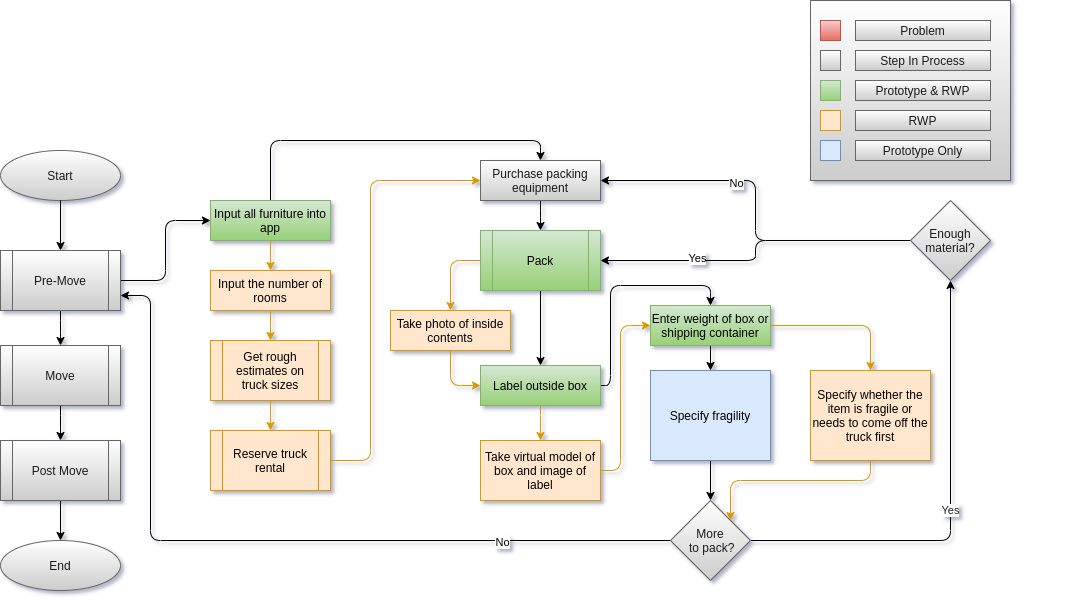

The diagram above was exported from draw.io. Its source (the exported page's mxGraphModel, read from the mxfile embedded in the PNG):
<mxGraphModel dx="1350" dy="679" grid="1" gridSize="10" guides="1" tooltips="1" connect="1" arrows="1" fold="1" page="1" pageScale="1" pageWidth="850" pageHeight="1100" math="0" shadow="0">
  <root>
    <mxCell id="iRFMkOZJe1_6mZw95uA9-0" />
    <mxCell id="iRFMkOZJe1_6mZw95uA9-1" parent="iRFMkOZJe1_6mZw95uA9-0" />
    <mxCell id="iRFMkOZJe1_6mZw95uA9-3" value="Start" style="ellipse;whiteSpace=wrap;html=1;fontColor=#1A1A1A;strokeColor=#666666;fillColor=#FFFFFF;gradientColor=#CCCCCC;" parent="iRFMkOZJe1_6mZw95uA9-1" vertex="1">
      <mxGeometry x="70" y="200" width="120" height="50" as="geometry" />
    </mxCell>
    <mxCell id="iRFMkOZJe1_6mZw95uA9-4" style="edgeStyle=orthogonalEdgeStyle;orthogonalLoop=1;jettySize=auto;html=1;exitX=0.5;exitY=1;exitDx=0;exitDy=0;" parent="iRFMkOZJe1_6mZw95uA9-1" source="iRFMkOZJe1_6mZw95uA9-3" target="iRFMkOZJe1_6mZw95uA9-7" edge="1">
      <mxGeometry relative="1" as="geometry">
        <mxPoint x="130" y="260" as="sourcePoint" />
      </mxGeometry>
    </mxCell>
    <mxCell id="iRFMkOZJe1_6mZw95uA9-6" style="edgeStyle=orthogonalEdgeStyle;orthogonalLoop=1;jettySize=auto;html=1;" parent="iRFMkOZJe1_6mZw95uA9-1" source="iRFMkOZJe1_6mZw95uA9-7" target="iRFMkOZJe1_6mZw95uA9-9" edge="1">
      <mxGeometry relative="1" as="geometry" />
    </mxCell>
    <mxCell id="YUOyuZ3R5j1TT8fswNH3-4" style="edgeStyle=orthogonalEdgeStyle;orthogonalLoop=1;jettySize=auto;html=1;entryX=0;entryY=0.5;entryDx=0;entryDy=0;" parent="iRFMkOZJe1_6mZw95uA9-1" source="iRFMkOZJe1_6mZw95uA9-7" target="YUOyuZ3R5j1TT8fswNH3-1" edge="1">
      <mxGeometry relative="1" as="geometry" />
    </mxCell>
    <mxCell id="iRFMkOZJe1_6mZw95uA9-7" value="Pre-Move" style="shape=process;whiteSpace=wrap;html=1;backgroundOutline=1;fontColor=#1A1A1A;strokeColor=#666666;fillColor=#FFFFFF;gradientColor=#CCCCCC;" parent="iRFMkOZJe1_6mZw95uA9-1" vertex="1">
      <mxGeometry x="70" y="300" width="120" height="60" as="geometry" />
    </mxCell>
    <mxCell id="iRFMkOZJe1_6mZw95uA9-8" style="edgeStyle=orthogonalEdgeStyle;orthogonalLoop=1;jettySize=auto;html=1;" parent="iRFMkOZJe1_6mZw95uA9-1" source="iRFMkOZJe1_6mZw95uA9-9" target="iRFMkOZJe1_6mZw95uA9-11" edge="1">
      <mxGeometry relative="1" as="geometry" />
    </mxCell>
    <mxCell id="iRFMkOZJe1_6mZw95uA9-9" value="Move" style="shape=process;whiteSpace=wrap;html=1;backgroundOutline=1;fontColor=#1A1A1A;strokeColor=#666666;fillColor=#FFFFFF;gradientColor=#CCCCCC;" parent="iRFMkOZJe1_6mZw95uA9-1" vertex="1">
      <mxGeometry x="70" y="395" width="120" height="60" as="geometry" />
    </mxCell>
    <mxCell id="iRFMkOZJe1_6mZw95uA9-10" style="edgeStyle=orthogonalEdgeStyle;orthogonalLoop=1;jettySize=auto;html=1;" parent="iRFMkOZJe1_6mZw95uA9-1" source="iRFMkOZJe1_6mZw95uA9-11" target="iRFMkOZJe1_6mZw95uA9-12" edge="1">
      <mxGeometry relative="1" as="geometry" />
    </mxCell>
    <mxCell id="iRFMkOZJe1_6mZw95uA9-11" value="Post Move" style="shape=process;whiteSpace=wrap;html=1;backgroundOutline=1;fontColor=#1A1A1A;strokeColor=#666666;fillColor=#FFFFFF;gradientColor=#CCCCCC;" parent="iRFMkOZJe1_6mZw95uA9-1" vertex="1">
      <mxGeometry x="70" y="490" width="120" height="60" as="geometry" />
    </mxCell>
    <mxCell id="iRFMkOZJe1_6mZw95uA9-12" value="End" style="ellipse;whiteSpace=wrap;html=1;fontColor=#1A1A1A;strokeColor=#666666;fillColor=#FFFFFF;gradientColor=#CCCCCC;" parent="iRFMkOZJe1_6mZw95uA9-1" vertex="1">
      <mxGeometry x="70" y="590" width="120" height="50" as="geometry" />
    </mxCell>
    <mxCell id="IxOol0jWdOago8MWRzUY-24" style="edgeStyle=orthogonalEdgeStyle;curved=0;sketch=0;orthogonalLoop=1;jettySize=auto;html=1;entryX=1;entryY=0.5;entryDx=0;entryDy=0;fontColor=#1A1A1A;" parent="iRFMkOZJe1_6mZw95uA9-1" source="IxOol0jWdOago8MWRzUY-0" target="IxOol0jWdOago8MWRzUY-4" edge="1">
      <mxGeometry relative="1" as="geometry" />
    </mxCell>
    <mxCell id="lva6lJ6FI22UfEp_ajR5-0" value="No" style="edgeLabel;html=1;align=center;verticalAlign=middle;resizable=0;points=[];" parent="IxOol0jWdOago8MWRzUY-24" vertex="1" connectable="0">
      <mxGeometry x="0.2696" y="2" relative="1" as="geometry">
        <mxPoint as="offset" />
      </mxGeometry>
    </mxCell>
    <mxCell id="IxOol0jWdOago8MWRzUY-25" style="edgeStyle=orthogonalEdgeStyle;curved=0;sketch=0;orthogonalLoop=1;jettySize=auto;html=1;entryX=1;entryY=0.5;entryDx=0;entryDy=0;fontColor=#1A1A1A;" parent="iRFMkOZJe1_6mZw95uA9-1" source="IxOol0jWdOago8MWRzUY-0" target="JxVd1ns-1-it1NUW1-8G-0" edge="1">
      <mxGeometry relative="1" as="geometry">
        <mxPoint x="380" y="290" as="targetPoint" />
      </mxGeometry>
    </mxCell>
    <mxCell id="lva6lJ6FI22UfEp_ajR5-1" value="Yes" style="edgeLabel;html=1;align=center;verticalAlign=middle;resizable=0;points=[];" parent="IxOol0jWdOago8MWRzUY-25" vertex="1" connectable="0">
      <mxGeometry x="0.4211" y="-3" relative="1" as="geometry">
        <mxPoint as="offset" />
      </mxGeometry>
    </mxCell>
    <mxCell id="IxOol0jWdOago8MWRzUY-0" value="Enough material?" style="rhombus;whiteSpace=wrap;html=1;gradientColor=#CCCCCC;fillColor=#FFFFFF;strokeColor=#666666;fontColor=#1A1A1A;" parent="iRFMkOZJe1_6mZw95uA9-1" vertex="1">
      <mxGeometry x="980" y="250" width="80" height="80" as="geometry" />
    </mxCell>
    <mxCell id="IxOol0jWdOago8MWRzUY-16" style="edgeStyle=orthogonalEdgeStyle;curved=0;sketch=0;orthogonalLoop=1;jettySize=auto;html=1;fontColor=#1A1A1A;entryX=0.5;entryY=0;entryDx=0;entryDy=0;" parent="iRFMkOZJe1_6mZw95uA9-1" source="IxOol0jWdOago8MWRzUY-4" target="JxVd1ns-1-it1NUW1-8G-0" edge="1">
      <mxGeometry relative="1" as="geometry">
        <mxPoint x="320" y="270" as="targetPoint" />
      </mxGeometry>
    </mxCell>
    <mxCell id="IxOol0jWdOago8MWRzUY-4" value="Purchase packing equipment" style="whiteSpace=wrap;html=1;fontSize=12;gradientColor=#CCCCCC;fillColor=#FFFFFF;strokeColor=#666666;fontColor=#1A1A1A;" parent="iRFMkOZJe1_6mZw95uA9-1" vertex="1">
      <mxGeometry x="550" y="210" width="120" height="40" as="geometry" />
    </mxCell>
    <mxCell id="IxOol0jWdOago8MWRzUY-18" style="edgeStyle=orthogonalEdgeStyle;curved=0;sketch=0;orthogonalLoop=1;jettySize=auto;html=1;fontColor=#1A1A1A;fillColor=#ffe6cc;strokeColor=#d79b00;entryX=0;entryY=0.5;entryDx=0;entryDy=0;" parent="iRFMkOZJe1_6mZw95uA9-1" source="IxOol0jWdOago8MWRzUY-6" target="IxOol0jWdOago8MWRzUY-7" edge="1">
      <mxGeometry relative="1" as="geometry" />
    </mxCell>
    <mxCell id="IxOol0jWdOago8MWRzUY-6" value="Take photo of inside contents" style="whiteSpace=wrap;html=1;fontSize=12;glass=0;strokeWidth=1;shadow=0;fillColor=#ffe6cc;strokeColor=#d79b00;" parent="iRFMkOZJe1_6mZw95uA9-1" vertex="1">
      <mxGeometry x="460" y="360" width="120" height="40" as="geometry" />
    </mxCell>
    <mxCell id="IxOol0jWdOago8MWRzUY-19" style="edgeStyle=orthogonalEdgeStyle;curved=0;sketch=0;orthogonalLoop=1;jettySize=auto;html=1;entryX=0.5;entryY=0;entryDx=0;entryDy=0;fontColor=#1A1A1A;fillColor=#ffe6cc;strokeColor=#d79b00;" parent="iRFMkOZJe1_6mZw95uA9-1" source="IxOol0jWdOago8MWRzUY-7" target="IxOol0jWdOago8MWRzUY-8" edge="1">
      <mxGeometry relative="1" as="geometry" />
    </mxCell>
    <mxCell id="ugQ-hWQaAkupbmZ0ySF1-4" style="edgeStyle=orthogonalEdgeStyle;orthogonalLoop=1;jettySize=auto;html=1;entryX=0.5;entryY=0;entryDx=0;entryDy=0;" edge="1" parent="iRFMkOZJe1_6mZw95uA9-1" source="IxOol0jWdOago8MWRzUY-7" target="IxOol0jWdOago8MWRzUY-9">
      <mxGeometry relative="1" as="geometry">
        <Array as="points">
          <mxPoint x="680" y="435" />
          <mxPoint x="680" y="335" />
          <mxPoint x="780" y="335" />
        </Array>
      </mxGeometry>
    </mxCell>
    <mxCell id="IxOol0jWdOago8MWRzUY-7" value="Label outside box" style="whiteSpace=wrap;html=1;fontSize=12;glass=0;strokeWidth=1;shadow=0;gradientColor=#97d077;fillColor=#d5e8d4;strokeColor=#82b366;" parent="iRFMkOZJe1_6mZw95uA9-1" vertex="1">
      <mxGeometry x="550" y="415" width="120" height="40" as="geometry" />
    </mxCell>
    <mxCell id="YUOyuZ3R5j1TT8fswNH3-10" style="edgeStyle=orthogonalEdgeStyle;orthogonalLoop=1;jettySize=auto;html=1;entryX=0;entryY=0.5;entryDx=0;entryDy=0;fillColor=#ffe6cc;strokeColor=#d79b00;" parent="iRFMkOZJe1_6mZw95uA9-1" source="IxOol0jWdOago8MWRzUY-8" target="IxOol0jWdOago8MWRzUY-9" edge="1">
      <mxGeometry relative="1" as="geometry">
        <Array as="points">
          <mxPoint x="690" y="520" />
          <mxPoint x="690" y="375" />
        </Array>
      </mxGeometry>
    </mxCell>
    <mxCell id="IxOol0jWdOago8MWRzUY-8" value="Take virtual model of box and image of label" style="whiteSpace=wrap;html=1;fontSize=12;glass=0;strokeWidth=1;shadow=0;fillColor=#ffe6cc;strokeColor=#d79b00;" parent="iRFMkOZJe1_6mZw95uA9-1" vertex="1">
      <mxGeometry x="550" y="490" width="120" height="60" as="geometry" />
    </mxCell>
    <mxCell id="YUOyuZ3R5j1TT8fswNH3-11" style="edgeStyle=orthogonalEdgeStyle;orthogonalLoop=1;jettySize=auto;html=1;" parent="iRFMkOZJe1_6mZw95uA9-1" source="IxOol0jWdOago8MWRzUY-9" target="IxOol0jWdOago8MWRzUY-10" edge="1">
      <mxGeometry relative="1" as="geometry" />
    </mxCell>
    <mxCell id="ugQ-hWQaAkupbmZ0ySF1-6" style="edgeStyle=orthogonalEdgeStyle;orthogonalLoop=1;jettySize=auto;html=1;fillColor=#ffe6cc;strokeColor=#d79b00;" edge="1" parent="iRFMkOZJe1_6mZw95uA9-1" source="IxOol0jWdOago8MWRzUY-9" target="ugQ-hWQaAkupbmZ0ySF1-5">
      <mxGeometry relative="1" as="geometry" />
    </mxCell>
    <mxCell id="IxOol0jWdOago8MWRzUY-9" value="Enter weight of box or shipping container" style="whiteSpace=wrap;html=1;fontSize=12;glass=0;strokeWidth=1;shadow=0;gradientColor=#97d077;fillColor=#d5e8d4;strokeColor=#82b366;" parent="iRFMkOZJe1_6mZw95uA9-1" vertex="1">
      <mxGeometry x="720" y="355" width="120" height="40" as="geometry" />
    </mxCell>
    <mxCell id="IxOol0jWdOago8MWRzUY-22" style="edgeStyle=orthogonalEdgeStyle;curved=0;sketch=0;orthogonalLoop=1;jettySize=auto;html=1;fontColor=#1A1A1A;" parent="iRFMkOZJe1_6mZw95uA9-1" source="IxOol0jWdOago8MWRzUY-10" target="IxOol0jWdOago8MWRzUY-11" edge="1">
      <mxGeometry relative="1" as="geometry" />
    </mxCell>
    <mxCell id="IxOol0jWdOago8MWRzUY-10" value="Specify fragility" style="whiteSpace=wrap;html=1;fontSize=12;glass=0;strokeWidth=1;shadow=0;fillColor=#dae8fc;strokeColor=#6c8ebf;" parent="iRFMkOZJe1_6mZw95uA9-1" vertex="1">
      <mxGeometry x="720" y="420" width="120" height="90" as="geometry" />
    </mxCell>
    <mxCell id="IxOol0jWdOago8MWRzUY-23" value="Yes" style="edgeStyle=orthogonalEdgeStyle;curved=0;sketch=0;orthogonalLoop=1;jettySize=auto;html=1;fontColor=#1A1A1A;" parent="iRFMkOZJe1_6mZw95uA9-1" source="IxOol0jWdOago8MWRzUY-11" target="IxOol0jWdOago8MWRzUY-0" edge="1">
      <mxGeometry relative="1" as="geometry" />
    </mxCell>
    <mxCell id="nsHdSCh8mYcniYlk-UIO-0" style="edgeStyle=orthogonalEdgeStyle;orthogonalLoop=1;jettySize=auto;html=1;entryX=1;entryY=0.75;entryDx=0;entryDy=0;" parent="iRFMkOZJe1_6mZw95uA9-1" source="IxOol0jWdOago8MWRzUY-11" target="iRFMkOZJe1_6mZw95uA9-7" edge="1">
      <mxGeometry relative="1" as="geometry">
        <Array as="points">
          <mxPoint x="220" y="590" />
          <mxPoint x="220" y="345" />
        </Array>
      </mxGeometry>
    </mxCell>
    <mxCell id="nsHdSCh8mYcniYlk-UIO-1" value="No" style="edgeLabel;html=1;align=center;verticalAlign=middle;resizable=0;points=[];" parent="nsHdSCh8mYcniYlk-UIO-0" vertex="1" connectable="0">
      <mxGeometry x="-0.5748" y="1" relative="1" as="geometry">
        <mxPoint as="offset" />
      </mxGeometry>
    </mxCell>
    <mxCell id="IxOol0jWdOago8MWRzUY-11" value="More&lt;br&gt;&amp;nbsp;to pack?" style="rhombus;whiteSpace=wrap;html=1;fontColor=#1A1A1A;strokeColor=#666666;fillColor=#FFFFFF;gradientColor=#CCCCCC;" parent="iRFMkOZJe1_6mZw95uA9-1" vertex="1">
      <mxGeometry x="740" y="550" width="80" height="80" as="geometry" />
    </mxCell>
    <mxCell id="fKxMM0fr7yUQb5dqt3sa-0" value="" style="group;" parent="iRFMkOZJe1_6mZw95uA9-1" vertex="1" connectable="0">
      <mxGeometry x="880" y="50" width="260" height="180" as="geometry" />
    </mxCell>
    <mxCell id="fKxMM0fr7yUQb5dqt3sa-1" value="" style="verticalLabelPosition=bottom;verticalAlign=top;html=1;shape=mxgraph.basic.rect;fillColor2=none;strokeWidth=1;size=20;indent=5;fillColor=#FFFFFF;gradientColor=#CCCCCC;strokeColor=#666666;fontColor=#1A1A1A;" parent="fKxMM0fr7yUQb5dqt3sa-0" vertex="1">
      <mxGeometry width="200" height="180" as="geometry" />
    </mxCell>
    <mxCell id="fKxMM0fr7yUQb5dqt3sa-2" value="" style="verticalLabelPosition=bottom;verticalAlign=top;html=1;shape=mxgraph.basic.rect;fillColor2=none;strokeWidth=1;size=20;indent=5;fillColor=#f8cecc;gradientColor=#ea6b66;strokeColor=#b85450;" parent="fKxMM0fr7yUQb5dqt3sa-0" vertex="1">
      <mxGeometry x="10" y="20" width="20" height="20" as="geometry" />
    </mxCell>
    <mxCell id="fKxMM0fr7yUQb5dqt3sa-3" value="Problem" style="text;html=1;align=center;verticalAlign=middle;whiteSpace=wrap;fillColor=#FFFFFF;gradientColor=#CCCCCC;strokeColor=#666666;fontColor=#1A1A1A;" parent="fKxMM0fr7yUQb5dqt3sa-0" vertex="1">
      <mxGeometry x="45" y="20" width="135" height="20" as="geometry" />
    </mxCell>
    <mxCell id="fKxMM0fr7yUQb5dqt3sa-4" value="" style="verticalLabelPosition=bottom;verticalAlign=top;html=1;shape=mxgraph.basic.rect;fillColor2=none;strokeWidth=1;size=20;indent=5;fillColor=#FFFFFF;gradientColor=#CCCCCC;strokeColor=#666666;fontColor=#1A1A1A;" parent="fKxMM0fr7yUQb5dqt3sa-0" vertex="1">
      <mxGeometry x="10" y="50" width="20" height="20" as="geometry" />
    </mxCell>
    <mxCell id="fKxMM0fr7yUQb5dqt3sa-5" value="Step In Process" style="text;html=1;align=center;verticalAlign=middle;whiteSpace=wrap;fillColor=#FFFFFF;gradientColor=#CCCCCC;strokeColor=#666666;fontColor=#1A1A1A;" parent="fKxMM0fr7yUQb5dqt3sa-0" vertex="1">
      <mxGeometry x="45" y="50" width="135" height="20" as="geometry" />
    </mxCell>
    <mxCell id="fKxMM0fr7yUQb5dqt3sa-6" value="" style="verticalLabelPosition=bottom;verticalAlign=top;html=1;shape=mxgraph.basic.rect;fillColor2=none;strokeWidth=1;size=20;indent=5;fillColor=#d5e8d4;gradientColor=#97d077;strokeColor=#82b366;" parent="fKxMM0fr7yUQb5dqt3sa-0" vertex="1">
      <mxGeometry x="10" y="80" width="20" height="20" as="geometry" />
    </mxCell>
    <mxCell id="fKxMM0fr7yUQb5dqt3sa-7" value="Prototype &amp;amp; RWP" style="text;html=1;align=center;verticalAlign=middle;whiteSpace=wrap;fillColor=#FFFFFF;gradientColor=#CCCCCC;strokeColor=#666666;fontColor=#1A1A1A;" parent="fKxMM0fr7yUQb5dqt3sa-0" vertex="1">
      <mxGeometry x="45" y="80" width="135" height="20" as="geometry" />
    </mxCell>
    <mxCell id="ugQ-hWQaAkupbmZ0ySF1-0" value="" style="verticalLabelPosition=bottom;verticalAlign=top;html=1;shape=mxgraph.basic.rect;fillColor2=none;strokeWidth=1;size=20;indent=5;fillColor=#ffe6cc;strokeColor=#d79b00;" vertex="1" parent="fKxMM0fr7yUQb5dqt3sa-0">
      <mxGeometry x="10" y="110" width="20" height="20" as="geometry" />
    </mxCell>
    <mxCell id="ugQ-hWQaAkupbmZ0ySF1-1" value="RWP" style="text;html=1;align=center;verticalAlign=middle;whiteSpace=wrap;fillColor=#FFFFFF;gradientColor=#CCCCCC;strokeColor=#666666;fontColor=#1A1A1A;" vertex="1" parent="fKxMM0fr7yUQb5dqt3sa-0">
      <mxGeometry x="45" y="110" width="135" height="20" as="geometry" />
    </mxCell>
    <mxCell id="-V2J-g1PgeWuc95N-ryy-0" value="" style="verticalLabelPosition=bottom;verticalAlign=top;html=1;shape=mxgraph.basic.rect;fillColor2=none;strokeWidth=1;size=20;indent=5;fillColor=#dae8fc;strokeColor=#6c8ebf;" vertex="1" parent="fKxMM0fr7yUQb5dqt3sa-0">
      <mxGeometry x="10" y="140" width="20" height="20" as="geometry" />
    </mxCell>
    <mxCell id="-V2J-g1PgeWuc95N-ryy-1" value="Prototype Only" style="text;html=1;align=center;verticalAlign=middle;whiteSpace=wrap;fillColor=#FFFFFF;gradientColor=#CCCCCC;strokeColor=#666666;fontColor=#1A1A1A;" vertex="1" parent="fKxMM0fr7yUQb5dqt3sa-0">
      <mxGeometry x="45" y="140" width="135" height="20" as="geometry" />
    </mxCell>
    <mxCell id="YUOyuZ3R5j1TT8fswNH3-9" style="edgeStyle=orthogonalEdgeStyle;orthogonalLoop=1;jettySize=auto;html=1;entryX=0.5;entryY=0;entryDx=0;entryDy=0;" parent="iRFMkOZJe1_6mZw95uA9-1" source="JxVd1ns-1-it1NUW1-8G-0" target="IxOol0jWdOago8MWRzUY-7" edge="1">
      <mxGeometry relative="1" as="geometry" />
    </mxCell>
    <mxCell id="ugQ-hWQaAkupbmZ0ySF1-3" style="edgeStyle=orthogonalEdgeStyle;orthogonalLoop=1;jettySize=auto;html=1;entryX=0.5;entryY=0;entryDx=0;entryDy=0;fillColor=#ffe6cc;strokeColor=#d79b00;exitX=0;exitY=0.5;exitDx=0;exitDy=0;" edge="1" parent="iRFMkOZJe1_6mZw95uA9-1" source="JxVd1ns-1-it1NUW1-8G-0" target="IxOol0jWdOago8MWRzUY-6">
      <mxGeometry relative="1" as="geometry" />
    </mxCell>
    <mxCell id="JxVd1ns-1-it1NUW1-8G-0" value="Pack" style="shape=process;whiteSpace=wrap;html=1;backgroundOutline=1;gradientColor=#97d077;fillColor=#d5e8d4;strokeColor=#82b366;" parent="iRFMkOZJe1_6mZw95uA9-1" vertex="1">
      <mxGeometry x="550" y="280" width="120" height="60" as="geometry" />
    </mxCell>
    <mxCell id="YUOyuZ3R5j1TT8fswNH3-8" style="edgeStyle=orthogonalEdgeStyle;orthogonalLoop=1;jettySize=auto;html=1;entryX=0.5;entryY=0;entryDx=0;entryDy=0;exitX=0.5;exitY=0;exitDx=0;exitDy=0;" parent="iRFMkOZJe1_6mZw95uA9-1" source="YUOyuZ3R5j1TT8fswNH3-1" target="IxOol0jWdOago8MWRzUY-4" edge="1">
      <mxGeometry relative="1" as="geometry" />
    </mxCell>
    <mxCell id="ugQ-hWQaAkupbmZ0ySF1-2" style="edgeStyle=orthogonalEdgeStyle;orthogonalLoop=1;jettySize=auto;html=1;entryX=0;entryY=0.5;entryDx=0;entryDy=0;fillColor=#ffe6cc;strokeColor=#d79b00;" edge="1" parent="iRFMkOZJe1_6mZw95uA9-1" source="YUOyuZ3R5j1TT8fswNH3-0" target="IxOol0jWdOago8MWRzUY-4">
      <mxGeometry relative="1" as="geometry">
        <Array as="points">
          <mxPoint x="440" y="510" />
          <mxPoint x="440" y="230" />
        </Array>
      </mxGeometry>
    </mxCell>
    <mxCell id="YUOyuZ3R5j1TT8fswNH3-0" value="Reserve truck rental" style="shape=process;whiteSpace=wrap;html=1;backgroundOutline=1;strokeColor=#d79b00;fillColor=#ffe6cc;" parent="iRFMkOZJe1_6mZw95uA9-1" vertex="1">
      <mxGeometry x="280" y="480" width="120" height="60" as="geometry" />
    </mxCell>
    <mxCell id="YUOyuZ3R5j1TT8fswNH3-5" style="edgeStyle=orthogonalEdgeStyle;orthogonalLoop=1;jettySize=auto;html=1;fillColor=#ffe6cc;strokeColor=#d79b00;" parent="iRFMkOZJe1_6mZw95uA9-1" source="YUOyuZ3R5j1TT8fswNH3-1" target="YUOyuZ3R5j1TT8fswNH3-2" edge="1">
      <mxGeometry relative="1" as="geometry" />
    </mxCell>
    <mxCell id="YUOyuZ3R5j1TT8fswNH3-1" value="Input all furniture into app" style="whiteSpace=wrap;html=1;fontSize=12;strokeColor=#82b366;fillColor=#d5e8d4;gradientColor=#97d077;" parent="iRFMkOZJe1_6mZw95uA9-1" vertex="1">
      <mxGeometry x="280" y="250" width="120" height="40" as="geometry" />
    </mxCell>
    <mxCell id="YUOyuZ3R5j1TT8fswNH3-6" style="edgeStyle=orthogonalEdgeStyle;orthogonalLoop=1;jettySize=auto;html=1;fillColor=#ffe6cc;strokeColor=#d79b00;" parent="iRFMkOZJe1_6mZw95uA9-1" source="YUOyuZ3R5j1TT8fswNH3-2" target="YUOyuZ3R5j1TT8fswNH3-3" edge="1">
      <mxGeometry relative="1" as="geometry" />
    </mxCell>
    <mxCell id="YUOyuZ3R5j1TT8fswNH3-2" value="Input the number of rooms" style="whiteSpace=wrap;html=1;fontSize=12;strokeColor=#d79b00;fillColor=#ffe6cc;" parent="iRFMkOZJe1_6mZw95uA9-1" vertex="1">
      <mxGeometry x="280" y="320" width="120" height="40" as="geometry" />
    </mxCell>
    <mxCell id="YUOyuZ3R5j1TT8fswNH3-7" style="edgeStyle=orthogonalEdgeStyle;orthogonalLoop=1;jettySize=auto;html=1;fillColor=#ffe6cc;strokeColor=#d79b00;" parent="iRFMkOZJe1_6mZw95uA9-1" source="YUOyuZ3R5j1TT8fswNH3-3" target="YUOyuZ3R5j1TT8fswNH3-0" edge="1">
      <mxGeometry relative="1" as="geometry" />
    </mxCell>
    <mxCell id="YUOyuZ3R5j1TT8fswNH3-3" value="Get rough estimates on truck sizes" style="shape=process;whiteSpace=wrap;html=1;backgroundOutline=1;strokeColor=#d79b00;fillColor=#ffe6cc;" parent="iRFMkOZJe1_6mZw95uA9-1" vertex="1">
      <mxGeometry x="280" y="390" width="120" height="60" as="geometry" />
    </mxCell>
    <mxCell id="ugQ-hWQaAkupbmZ0ySF1-7" style="edgeStyle=orthogonalEdgeStyle;orthogonalLoop=1;jettySize=auto;html=1;entryX=1;entryY=0;entryDx=0;entryDy=0;fillColor=#ffe6cc;strokeColor=#d79b00;exitX=0.5;exitY=1;exitDx=0;exitDy=0;" edge="1" parent="iRFMkOZJe1_6mZw95uA9-1" source="ugQ-hWQaAkupbmZ0ySF1-5" target="IxOol0jWdOago8MWRzUY-11">
      <mxGeometry relative="1" as="geometry" />
    </mxCell>
    <mxCell id="ugQ-hWQaAkupbmZ0ySF1-5" value="Specify whether the item is fragile or needs to come off the truck first" style="whiteSpace=wrap;html=1;fontSize=12;glass=0;strokeWidth=1;shadow=0;fillColor=#ffe6cc;strokeColor=#d79b00;" vertex="1" parent="iRFMkOZJe1_6mZw95uA9-1">
      <mxGeometry x="880" y="420" width="120" height="90" as="geometry" />
    </mxCell>
  </root>
</mxGraphModel>